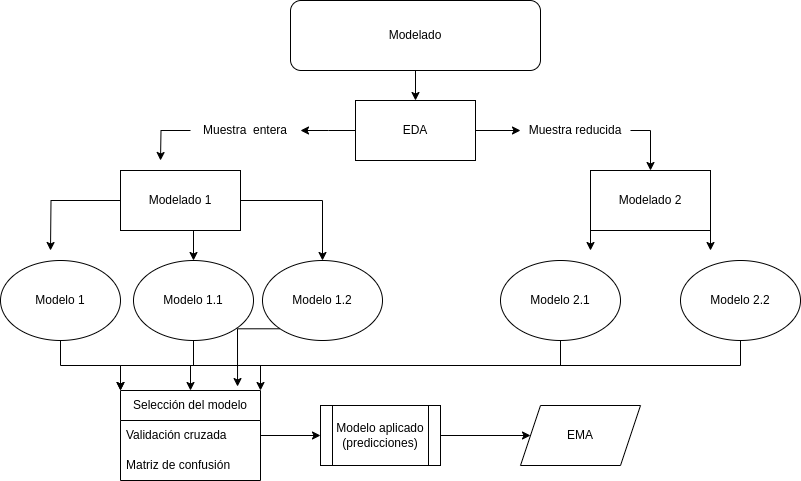

The diagram above was exported from draw.io. Its source (the exported page's mxGraphModel, read from the mxfile embedded in the PNG):
<mxGraphModel dx="820" dy="499" grid="1" gridSize="10" guides="1" tooltips="1" connect="1" arrows="1" fold="1" page="1" pageScale="1" pageWidth="827" pageHeight="1169" math="0" shadow="0">
  <root>
    <mxCell id="0" />
    <mxCell id="1" parent="0" />
    <mxCell id="HhwuEP4Uwm3CH9VPZxPr-25" style="edgeStyle=orthogonalEdgeStyle;rounded=0;orthogonalLoop=1;jettySize=auto;html=1;exitX=0.5;exitY=1;exitDx=0;exitDy=0;entryX=0.5;entryY=0;entryDx=0;entryDy=0;" parent="1" source="ZpGBJDUqC5GNQVEPb1LD-1" target="ZpGBJDUqC5GNQVEPb1LD-2" edge="1">
      <mxGeometry relative="1" as="geometry" />
    </mxCell>
    <mxCell id="ZpGBJDUqC5GNQVEPb1LD-1" value="Modelado" style="rounded=1;whiteSpace=wrap;html=1;" parent="1" vertex="1">
      <mxGeometry x="310" y="40" width="250" height="70" as="geometry" />
    </mxCell>
    <mxCell id="25a5C4nNvtbBR-R8CF3t-2" style="edgeStyle=orthogonalEdgeStyle;rounded=0;orthogonalLoop=1;jettySize=auto;html=1;exitX=0;exitY=0.5;exitDx=0;exitDy=0;" parent="1" source="ZpGBJDUqC5GNQVEPb1LD-2" edge="1">
      <mxGeometry relative="1" as="geometry">
        <mxPoint x="320" y="170" as="targetPoint" />
      </mxGeometry>
    </mxCell>
    <mxCell id="HhwuEP4Uwm3CH9VPZxPr-2" style="edgeStyle=orthogonalEdgeStyle;rounded=0;orthogonalLoop=1;jettySize=auto;html=1;exitX=1;exitY=0.5;exitDx=0;exitDy=0;" parent="1" source="ZpGBJDUqC5GNQVEPb1LD-2" target="HhwuEP4Uwm3CH9VPZxPr-1" edge="1">
      <mxGeometry relative="1" as="geometry" />
    </mxCell>
    <mxCell id="ZpGBJDUqC5GNQVEPb1LD-2" value="EDA" style="rounded=0;whiteSpace=wrap;html=1;" parent="1" vertex="1">
      <mxGeometry x="375" y="140" width="120" height="60" as="geometry" />
    </mxCell>
    <mxCell id="sbEc_hFEG_2VkcoDziKv-5" style="edgeStyle=orthogonalEdgeStyle;rounded=0;orthogonalLoop=1;jettySize=auto;html=1;exitX=1;exitY=0.5;exitDx=0;exitDy=0;" parent="1" source="ZpGBJDUqC5GNQVEPb1LD-3" target="ZpGBJDUqC5GNQVEPb1LD-7" edge="1">
      <mxGeometry relative="1" as="geometry" />
    </mxCell>
    <mxCell id="sbEc_hFEG_2VkcoDziKv-6" style="edgeStyle=orthogonalEdgeStyle;rounded=0;orthogonalLoop=1;jettySize=auto;html=1;exitX=0.5;exitY=1;exitDx=0;exitDy=0;entryX=0.5;entryY=0;entryDx=0;entryDy=0;" parent="1" source="ZpGBJDUqC5GNQVEPb1LD-3" target="ZpGBJDUqC5GNQVEPb1LD-6" edge="1">
      <mxGeometry relative="1" as="geometry" />
    </mxCell>
    <mxCell id="sbEc_hFEG_2VkcoDziKv-7" style="edgeStyle=orthogonalEdgeStyle;rounded=0;orthogonalLoop=1;jettySize=auto;html=1;" parent="1" source="ZpGBJDUqC5GNQVEPb1LD-3" edge="1">
      <mxGeometry relative="1" as="geometry">
        <mxPoint x="70" y="290" as="targetPoint" />
      </mxGeometry>
    </mxCell>
    <mxCell id="ZpGBJDUqC5GNQVEPb1LD-3" value="Modelado 1" style="rounded=0;whiteSpace=wrap;html=1;" parent="1" vertex="1">
      <mxGeometry x="140" y="210" width="120" height="60" as="geometry" />
    </mxCell>
    <mxCell id="HhwuEP4Uwm3CH9VPZxPr-7" style="edgeStyle=orthogonalEdgeStyle;rounded=0;orthogonalLoop=1;jettySize=auto;html=1;exitX=0;exitY=1;exitDx=0;exitDy=0;" parent="1" source="ZpGBJDUqC5GNQVEPb1LD-4" edge="1">
      <mxGeometry relative="1" as="geometry">
        <mxPoint x="610" y="290" as="targetPoint" />
      </mxGeometry>
    </mxCell>
    <mxCell id="HhwuEP4Uwm3CH9VPZxPr-8" style="edgeStyle=orthogonalEdgeStyle;rounded=0;orthogonalLoop=1;jettySize=auto;html=1;exitX=1;exitY=1;exitDx=0;exitDy=0;" parent="1" source="ZpGBJDUqC5GNQVEPb1LD-4" edge="1">
      <mxGeometry relative="1" as="geometry">
        <mxPoint x="730" y="290" as="targetPoint" />
      </mxGeometry>
    </mxCell>
    <mxCell id="ZpGBJDUqC5GNQVEPb1LD-4" value="Modelado 2" style="rounded=0;whiteSpace=wrap;html=1;" parent="1" vertex="1">
      <mxGeometry x="610" y="210" width="120" height="60" as="geometry" />
    </mxCell>
    <mxCell id="Ez8IhyN822QyKc6p0SU0-7" style="edgeStyle=orthogonalEdgeStyle;rounded=0;orthogonalLoop=1;jettySize=auto;html=1;entryX=0;entryY=0;entryDx=0;entryDy=0;" parent="1" source="ZpGBJDUqC5GNQVEPb1LD-6" target="HhwuEP4Uwm3CH9VPZxPr-18" edge="1">
      <mxGeometry relative="1" as="geometry" />
    </mxCell>
    <mxCell id="ZpGBJDUqC5GNQVEPb1LD-6" value="Modelo 1.1" style="ellipse;whiteSpace=wrap;html=1;" parent="1" vertex="1">
      <mxGeometry x="153" y="300" width="120" height="80" as="geometry" />
    </mxCell>
    <mxCell id="sbEc_hFEG_2VkcoDziKv-11" style="edgeStyle=orthogonalEdgeStyle;rounded=0;orthogonalLoop=1;jettySize=auto;html=1;exitX=0;exitY=1;exitDx=0;exitDy=0;entryX=0.836;entryY=-0.044;entryDx=0;entryDy=0;entryPerimeter=0;" parent="1" source="ZpGBJDUqC5GNQVEPb1LD-7" target="HhwuEP4Uwm3CH9VPZxPr-18" edge="1">
      <mxGeometry relative="1" as="geometry" />
    </mxCell>
    <mxCell id="ZpGBJDUqC5GNQVEPb1LD-7" value="Modelo 1.2" style="ellipse;whiteSpace=wrap;html=1;" parent="1" vertex="1">
      <mxGeometry x="282" y="300" width="120" height="80" as="geometry" />
    </mxCell>
    <mxCell id="Ez8IhyN822QyKc6p0SU0-5" style="edgeStyle=orthogonalEdgeStyle;rounded=0;orthogonalLoop=1;jettySize=auto;html=1;exitX=0.5;exitY=1;exitDx=0;exitDy=0;entryX=0.5;entryY=0;entryDx=0;entryDy=0;" parent="1" source="ZpGBJDUqC5GNQVEPb1LD-8" target="HhwuEP4Uwm3CH9VPZxPr-18" edge="1">
      <mxGeometry relative="1" as="geometry" />
    </mxCell>
    <mxCell id="ZpGBJDUqC5GNQVEPb1LD-8" value="Modelo 2.1" style="ellipse;whiteSpace=wrap;html=1;" parent="1" vertex="1">
      <mxGeometry x="520" y="300" width="120" height="80" as="geometry" />
    </mxCell>
    <mxCell id="Ez8IhyN822QyKc6p0SU0-6" style="edgeStyle=orthogonalEdgeStyle;rounded=0;orthogonalLoop=1;jettySize=auto;html=1;exitX=0.5;exitY=1;exitDx=0;exitDy=0;entryX=1;entryY=0;entryDx=0;entryDy=0;" parent="1" source="ZpGBJDUqC5GNQVEPb1LD-9" target="HhwuEP4Uwm3CH9VPZxPr-18" edge="1">
      <mxGeometry relative="1" as="geometry" />
    </mxCell>
    <mxCell id="ZpGBJDUqC5GNQVEPb1LD-9" value="Modelo 2.2" style="ellipse;whiteSpace=wrap;html=1;" parent="1" vertex="1">
      <mxGeometry x="700" y="300" width="120" height="80" as="geometry" />
    </mxCell>
    <mxCell id="25a5C4nNvtbBR-R8CF3t-3" style="edgeStyle=orthogonalEdgeStyle;rounded=0;orthogonalLoop=1;jettySize=auto;html=1;exitX=0;exitY=0.5;exitDx=0;exitDy=0;" parent="1" source="25a5C4nNvtbBR-R8CF3t-1" edge="1">
      <mxGeometry relative="1" as="geometry">
        <mxPoint x="180" y="200" as="targetPoint" />
      </mxGeometry>
    </mxCell>
    <mxCell id="25a5C4nNvtbBR-R8CF3t-1" value="Muestra&amp;nbsp; entera" style="text;html=1;strokeColor=none;fillColor=none;align=center;verticalAlign=middle;whiteSpace=wrap;rounded=0;" parent="1" vertex="1">
      <mxGeometry x="210" y="155" width="110" height="30" as="geometry" />
    </mxCell>
    <mxCell id="HhwuEP4Uwm3CH9VPZxPr-3" style="edgeStyle=orthogonalEdgeStyle;rounded=0;orthogonalLoop=1;jettySize=auto;html=1;exitX=1;exitY=0.5;exitDx=0;exitDy=0;entryX=0.5;entryY=0;entryDx=0;entryDy=0;" parent="1" source="HhwuEP4Uwm3CH9VPZxPr-1" target="ZpGBJDUqC5GNQVEPb1LD-4" edge="1">
      <mxGeometry relative="1" as="geometry" />
    </mxCell>
    <mxCell id="HhwuEP4Uwm3CH9VPZxPr-1" value="Muestra reducida" style="text;html=1;strokeColor=none;fillColor=none;align=center;verticalAlign=middle;whiteSpace=wrap;rounded=0;" parent="1" vertex="1">
      <mxGeometry x="540" y="155" width="110" height="30" as="geometry" />
    </mxCell>
    <mxCell id="Ez8IhyN822QyKc6p0SU0-9" style="edgeStyle=orthogonalEdgeStyle;rounded=0;orthogonalLoop=1;jettySize=auto;html=1;exitX=1;exitY=0.5;exitDx=0;exitDy=0;" parent="1" source="HhwuEP4Uwm3CH9VPZxPr-16" target="HhwuEP4Uwm3CH9VPZxPr-17" edge="1">
      <mxGeometry relative="1" as="geometry" />
    </mxCell>
    <mxCell id="HhwuEP4Uwm3CH9VPZxPr-16" value="Modelo aplicado (predicciones)" style="shape=process;whiteSpace=wrap;html=1;backgroundOutline=1;" parent="1" vertex="1">
      <mxGeometry x="340" y="445" width="120" height="60" as="geometry" />
    </mxCell>
    <mxCell id="HhwuEP4Uwm3CH9VPZxPr-17" value="EMA" style="shape=parallelogram;perimeter=parallelogramPerimeter;whiteSpace=wrap;html=1;fixedSize=1;" parent="1" vertex="1">
      <mxGeometry x="540" y="445" width="120" height="60" as="geometry" />
    </mxCell>
    <mxCell id="HhwuEP4Uwm3CH9VPZxPr-18" value="Selección del modelo" style="swimlane;fontStyle=0;childLayout=stackLayout;horizontal=1;startSize=30;horizontalStack=0;resizeParent=1;resizeParentMax=0;resizeLast=0;collapsible=1;marginBottom=0;whiteSpace=wrap;html=1;" parent="1" vertex="1">
      <mxGeometry x="140" y="430" width="140" height="90" as="geometry" />
    </mxCell>
    <mxCell id="HhwuEP4Uwm3CH9VPZxPr-19" value="Validación cruzada" style="text;strokeColor=none;fillColor=none;align=left;verticalAlign=middle;spacingLeft=4;spacingRight=4;overflow=hidden;points=[[0,0.5],[1,0.5]];portConstraint=eastwest;rotatable=0;whiteSpace=wrap;html=1;" parent="HhwuEP4Uwm3CH9VPZxPr-18" vertex="1">
      <mxGeometry y="30" width="140" height="30" as="geometry" />
    </mxCell>
    <mxCell id="HhwuEP4Uwm3CH9VPZxPr-20" value="Matriz de confusión" style="text;strokeColor=none;fillColor=none;align=left;verticalAlign=middle;spacingLeft=4;spacingRight=4;overflow=hidden;points=[[0,0.5],[1,0.5]];portConstraint=eastwest;rotatable=0;whiteSpace=wrap;html=1;" parent="HhwuEP4Uwm3CH9VPZxPr-18" vertex="1">
      <mxGeometry y="60" width="140" height="30" as="geometry" />
    </mxCell>
    <mxCell id="Ez8IhyN822QyKc6p0SU0-8" style="edgeStyle=orthogonalEdgeStyle;rounded=0;orthogonalLoop=1;jettySize=auto;html=1;exitX=1;exitY=0.5;exitDx=0;exitDy=0;entryX=0;entryY=0.5;entryDx=0;entryDy=0;" parent="1" source="HhwuEP4Uwm3CH9VPZxPr-19" target="HhwuEP4Uwm3CH9VPZxPr-16" edge="1">
      <mxGeometry relative="1" as="geometry" />
    </mxCell>
    <mxCell id="sbEc_hFEG_2VkcoDziKv-3" style="edgeStyle=orthogonalEdgeStyle;rounded=0;orthogonalLoop=1;jettySize=auto;html=1;entryX=0;entryY=0;entryDx=0;entryDy=0;" parent="1" source="sbEc_hFEG_2VkcoDziKv-1" target="HhwuEP4Uwm3CH9VPZxPr-18" edge="1">
      <mxGeometry relative="1" as="geometry" />
    </mxCell>
    <mxCell id="sbEc_hFEG_2VkcoDziKv-1" value="Modelo 1" style="ellipse;whiteSpace=wrap;html=1;" parent="1" vertex="1">
      <mxGeometry x="20" y="300" width="120" height="80" as="geometry" />
    </mxCell>
  </root>
</mxGraphModel>